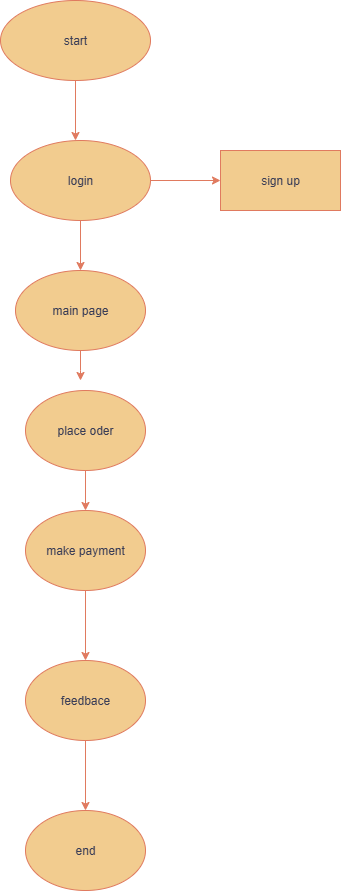

The diagram above was exported from draw.io. Its source (the exported page's mxGraphModel, read from the mxfile embedded in the PNG):
<mxGraphModel dx="1000" dy="611" grid="1" gridSize="10" guides="1" tooltips="1" connect="1" arrows="1" fold="1" page="1" pageScale="1" pageWidth="850" pageHeight="1100" math="0" shadow="0">
  <root>
    <mxCell id="0" />
    <mxCell id="1" parent="0" />
    <mxCell id="aHc4G2bqw6h3wgKrHgKQ-1" value="start" style="ellipse;whiteSpace=wrap;html=1;labelBackgroundColor=none;fillColor=#F2CC8F;strokeColor=#E07A5F;fontColor=#393C56;" parent="1" vertex="1">
      <mxGeometry x="330" y="160" width="150" height="80" as="geometry" />
    </mxCell>
    <mxCell id="aHc4G2bqw6h3wgKrHgKQ-8" value="sign up" style="rounded=0;whiteSpace=wrap;html=1;labelBackgroundColor=none;fillColor=#F2CC8F;strokeColor=#E07A5F;fontColor=#393C56;" parent="1" vertex="1">
      <mxGeometry x="550" y="310" width="120" height="60" as="geometry" />
    </mxCell>
    <mxCell id="aHc4G2bqw6h3wgKrHgKQ-12" value="main page" style="ellipse;whiteSpace=wrap;html=1;labelBackgroundColor=none;fillColor=#F2CC8F;strokeColor=#E07A5F;fontColor=#393C56;" parent="1" vertex="1">
      <mxGeometry x="345" y="430" width="130" height="80" as="geometry" />
    </mxCell>
    <mxCell id="aHc4G2bqw6h3wgKrHgKQ-21" style="edgeStyle=orthogonalEdgeStyle;rounded=0;orthogonalLoop=1;jettySize=auto;html=1;entryX=0;entryY=0.5;entryDx=0;entryDy=0;labelBackgroundColor=none;fontColor=default;strokeColor=#E07A5F;" parent="1" source="aHc4G2bqw6h3wgKrHgKQ-13" target="aHc4G2bqw6h3wgKrHgKQ-8" edge="1">
      <mxGeometry relative="1" as="geometry" />
    </mxCell>
    <mxCell id="aHc4G2bqw6h3wgKrHgKQ-24" style="edgeStyle=orthogonalEdgeStyle;rounded=0;orthogonalLoop=1;jettySize=auto;html=1;entryX=0.5;entryY=0;entryDx=0;entryDy=0;labelBackgroundColor=none;fontColor=default;strokeColor=#E07A5F;" parent="1" source="aHc4G2bqw6h3wgKrHgKQ-13" target="aHc4G2bqw6h3wgKrHgKQ-12" edge="1">
      <mxGeometry relative="1" as="geometry" />
    </mxCell>
    <mxCell id="aHc4G2bqw6h3wgKrHgKQ-13" value="login" style="ellipse;whiteSpace=wrap;html=1;labelBackgroundColor=none;fillColor=#F2CC8F;strokeColor=#E07A5F;fontColor=#393C56;" parent="1" vertex="1">
      <mxGeometry x="340" y="300" width="140" height="80" as="geometry" />
    </mxCell>
    <mxCell id="aHc4G2bqw6h3wgKrHgKQ-26" style="edgeStyle=orthogonalEdgeStyle;rounded=0;orthogonalLoop=1;jettySize=auto;html=1;entryX=0.5;entryY=0;entryDx=0;entryDy=0;labelBackgroundColor=none;fontColor=default;strokeColor=#E07A5F;" parent="1" source="aHc4G2bqw6h3wgKrHgKQ-14" target="aHc4G2bqw6h3wgKrHgKQ-17" edge="1">
      <mxGeometry relative="1" as="geometry" />
    </mxCell>
    <mxCell id="aHc4G2bqw6h3wgKrHgKQ-14" value="place oder" style="ellipse;whiteSpace=wrap;html=1;labelBackgroundColor=none;fillColor=#F2CC8F;strokeColor=#E07A5F;fontColor=#393C56;" parent="1" vertex="1">
      <mxGeometry x="355" y="550" width="120" height="80" as="geometry" />
    </mxCell>
    <mxCell id="aHc4G2bqw6h3wgKrHgKQ-27" style="edgeStyle=orthogonalEdgeStyle;rounded=0;orthogonalLoop=1;jettySize=auto;html=1;entryX=0.5;entryY=0;entryDx=0;entryDy=0;labelBackgroundColor=none;fontColor=default;strokeColor=#E07A5F;" parent="1" source="aHc4G2bqw6h3wgKrHgKQ-17" target="aHc4G2bqw6h3wgKrHgKQ-18" edge="1">
      <mxGeometry relative="1" as="geometry" />
    </mxCell>
    <mxCell id="aHc4G2bqw6h3wgKrHgKQ-17" value="make payment" style="ellipse;whiteSpace=wrap;html=1;labelBackgroundColor=none;fillColor=#F2CC8F;strokeColor=#E07A5F;fontColor=#393C56;" parent="1" vertex="1">
      <mxGeometry x="355" y="670" width="120" height="80" as="geometry" />
    </mxCell>
    <mxCell id="aHc4G2bqw6h3wgKrHgKQ-28" style="edgeStyle=orthogonalEdgeStyle;rounded=0;orthogonalLoop=1;jettySize=auto;html=1;entryX=0.5;entryY=0;entryDx=0;entryDy=0;labelBackgroundColor=none;fontColor=default;strokeColor=#E07A5F;" parent="1" source="aHc4G2bqw6h3wgKrHgKQ-18" target="aHc4G2bqw6h3wgKrHgKQ-19" edge="1">
      <mxGeometry relative="1" as="geometry" />
    </mxCell>
    <mxCell id="aHc4G2bqw6h3wgKrHgKQ-18" value="feedbace" style="ellipse;whiteSpace=wrap;html=1;labelBackgroundColor=none;fillColor=#F2CC8F;strokeColor=#E07A5F;fontColor=#393C56;" parent="1" vertex="1">
      <mxGeometry x="355" y="820" width="120" height="80" as="geometry" />
    </mxCell>
    <mxCell id="aHc4G2bqw6h3wgKrHgKQ-19" value="end" style="ellipse;whiteSpace=wrap;html=1;labelBackgroundColor=none;fillColor=#F2CC8F;strokeColor=#E07A5F;fontColor=#393C56;" parent="1" vertex="1">
      <mxGeometry x="355" y="970" width="120" height="80" as="geometry" />
    </mxCell>
    <mxCell id="aHc4G2bqw6h3wgKrHgKQ-23" style="edgeStyle=orthogonalEdgeStyle;rounded=0;orthogonalLoop=1;jettySize=auto;html=1;labelBackgroundColor=none;fontColor=default;strokeColor=#E07A5F;" parent="1" source="aHc4G2bqw6h3wgKrHgKQ-1" edge="1">
      <mxGeometry relative="1" as="geometry">
        <mxPoint x="405" y="300" as="targetPoint" />
      </mxGeometry>
    </mxCell>
    <mxCell id="aHc4G2bqw6h3wgKrHgKQ-25" style="edgeStyle=orthogonalEdgeStyle;rounded=0;orthogonalLoop=1;jettySize=auto;html=1;labelBackgroundColor=none;fontColor=default;strokeColor=#E07A5F;" parent="1" source="aHc4G2bqw6h3wgKrHgKQ-12" edge="1">
      <mxGeometry relative="1" as="geometry">
        <Array as="points">
          <mxPoint x="410" y="530" />
          <mxPoint x="410" y="530" />
        </Array>
        <mxPoint x="410" y="540" as="targetPoint" />
      </mxGeometry>
    </mxCell>
  </root>
</mxGraphModel>